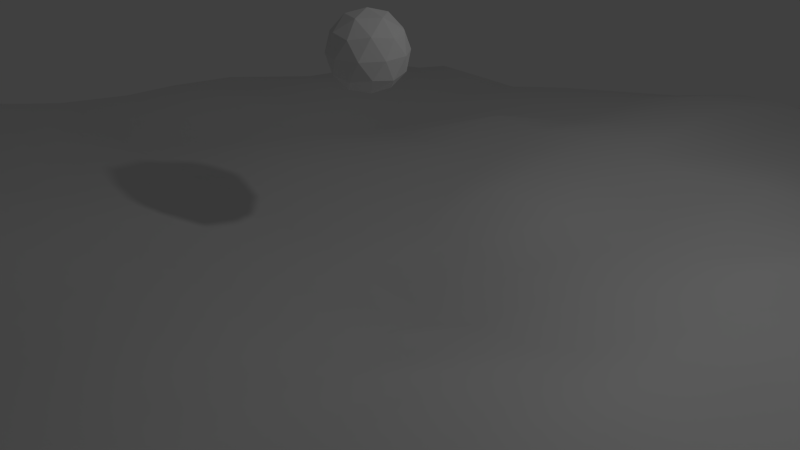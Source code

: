# Source: ballpush.blend  (saved by Blender 2.74.0; exported with 4.5.12 LTS)
import bpy
from mathutils import Matrix  # noqa: F401  (used for matrix-valued properties, if any)

bpy.ops.wm.read_factory_settings(use_empty=True)
scene = bpy.context.scene
scene.name = 'Scene'

# ---- collections
col_collection_1 = bpy.data.collections.new('Collection 1'); scene.collection.children.link(col_collection_1)

# ---- world
world_world = bpy.data.worlds.new('World'); scene.world = world_world
world_world.color = (0.05088, 0.05088, 0.05088)
world_world.use_sun_shadow = False
world_world.sun_shadow_jitter_overblur = 0.0
world_world.cycles.sampling_method = 'MANUAL'
world_world.cycles.sample_map_resolution = 256

# ---- cameras
cam_camera = bpy.data.cameras.new('Camera')
cam_camera.clip_end = 100.0
cam_camera.lens = 35.0
cam_camera.sensor_width = 32.0
cam_camera.sensor_height = 18.0
cam_camera.ortho_scale = 7.314
cam_camera.dof.focus_distance = 0.0
cam_camera.dof.aperture_fstop = 128.0

# ---- lights
light_lamp = bpy.data.lights.new('Lamp', 'POINT')
light_lamp.transmission_factor = 0.0
light_lamp.cutoff_distance = 30.0
light_lamp.energy = 100.0
light_lamp.shadow_buffer_clip_start = 1.001
light_lamp.shadow_soft_size = 0.1
light_lamp.shadow_maximum_resolution = 0.006
light_lamp.use_absolute_resolution = True
light_lamp.cycles.use_multiple_importance_sampling = False

# ---- meshes
me_icosphere = bpy.data.meshes.new('Icosphere')
me_icosphere.from_pydata([(-7.096e-10, 2.484e-09, -0.5), (0.3618, -0.2629, -0.2236), (-0.1382, -0.4253, -0.2236), (-0.4472, 2.484e-09, -0.2236), (-0.1382, 0.4253, -0.2236), (0.3618, 0.2629, -0.2236), (0.1382, -0.4253, 0.2236), (-0.3618, -0.2629, 0.2236), (-0.3618, 0.2629, 0.2236), (0.1382, 0.4253, 0.2236), (0.4472, 2.484e-09, 0.2236), (-7.096e-10, 2.484e-09, 0.5), (-0.08123, -0.25, -0.4253), (0.2127, -0.1545, -0.4253), (0.1314, -0.4045, -0.2629), (0.4253, 2.484e-09, -0.2629), (0.2127, 0.1545, -0.4253), (-0.2629, 2.484e-09, -0.4253), (-0.3441, -0.25, -0.2629), (-0.08123, 0.25, -0.4253), (-0.3441, 0.25, -0.2629), (0.1314, 0.4045, -0.2629), (0.4755, -0.1545, 7.096e-10), (0.4755, 0.1545, 7.096e-10), (-7.096e-10, -0.5, 7.096e-10), (0.2939, -0.4045, 7.096e-10), (-0.4755, -0.1545, 7.096e-10), (-0.2939, -0.4045, 7.096e-10), (-0.2939, 0.4045, 7.096e-10), (-0.4755, 0.1545, 7.096e-10), (0.2939, 0.4045, 7.096e-10), (-7.096e-10, 0.5, 7.096e-10), (0.3441, -0.25, 0.2629), (-0.1314, -0.4045, 0.2629), (-0.4253, 2.484e-09, 0.2629), (-0.1314, 0.4045, 0.2629), (0.3441, 0.25, 0.2629), (0.08123, -0.25, 0.4253), (0.2629, 2.484e-09, 0.4253), (-0.2127, -0.1545, 0.4253), (-0.2127, 0.1545, 0.4253), (0.08123, 0.25, 0.4253)], [], [(0, 13, 12), (1, 13, 15), (0, 12, 17), (0, 17, 19), (0, 19, 16), (1, 15, 22), (2, 14, 24), (3, 18, 26), (4, 20, 28), (5, 21, 30), (1, 22, 25), (2, 24, 27), (3, 26, 29), (4, 28, 31), (5, 30, 23), (6, 32, 37), (7, 33, 39), (8, 34, 40), (9, 35, 41), (10, 36, 38), (38, 41, 11), (38, 36, 41), (36, 9, 41), (41, 40, 11), (41, 35, 40), (35, 8, 40), (40, 39, 11), (40, 34, 39), (34, 7, 39), (39, 37, 11), (39, 33, 37), (33, 6, 37), (37, 38, 11), (37, 32, 38), (32, 10, 38), (23, 36, 10), (23, 30, 36), (30, 9, 36), (31, 35, 9), (31, 28, 35), (28, 8, 35), (29, 34, 8), (29, 26, 34), (26, 7, 34), (27, 33, 7), (27, 24, 33), (24, 6, 33), (25, 32, 6), (25, 22, 32), (22, 10, 32), (30, 31, 9), (30, 21, 31), (21, 4, 31), (28, 29, 8), (28, 20, 29), (20, 3, 29), (26, 27, 7), (26, 18, 27), (18, 2, 27), (24, 25, 6), (24, 14, 25), (14, 1, 25), (22, 23, 10), (22, 15, 23), (15, 5, 23), (16, 21, 5), (16, 19, 21), (19, 4, 21), (19, 20, 4), (19, 17, 20), (17, 3, 20), (17, 18, 3), (17, 12, 18), (12, 2, 18), (15, 16, 5), (15, 13, 16), (13, 0, 16), (12, 14, 2), (12, 13, 14), (13, 1, 14)])
me_icosphere.use_remesh_preserve_volume = False
me_icosphere.use_remesh_preserve_attributes = False
me_icosphere.use_mirror_vertex_groups = False
me_icosphere.update()
me_plane = bpy.data.meshes.new('Plane')
me_plane.from_pydata([(-1.033, -0.9935, 0.02862), (1.078, -1.012, 0.03595), (-0.961, 0.9714, -0.08508), (0.9325, 1.04, -0.001911), (-1.037, -0.05241, 0.02067), (0.08466, -1.02, 0.005951), (0.8615, 0.04972, 0.01308), (0.07987, 1.048, 0.04263), (0.105, 0.02456, -0.08912), (-1.068, -0.5286, 0.1294), (0.5511, -0.9735, 0.08119), (0.8805, 0.5512, 0.05311), (-0.5164, 0.9605, -0.05091), (-0.9812, 0.5467, -0.03233), (-0.4492, -1.003, 0.04229), (1.028, -0.4118, 0.03818), (0.4946, 1.016, 0.05394), (0.03841, 0.5236, 0.06784), (0.05011, -0.5009, 0.01097), (-0.4598, -0.05633, 0.01407), (0.5029, 0.06646, 0.02361), (0.5298, -0.4389, -0.02351), (-0.4441, -0.5345, 0.1068), (-0.4493, 0.4603, -0.02543), (0.5166, 0.5443, 0.05483), (-1.029, -0.7275, 0.06564), (0.8413, -1.006, 0.037), (0.9027, 0.7635, 0.02671), (-0.7901, 0.9783, -0.05279), (-1.013, 0.2313, 0.005768), (-0.1791, -1.004, 0.01643), (0.9295, -0.189, 0.005117), (0.257, 1.042, 0.03581), (0.02722, 0.7714, 0.06189), (0.07961, -0.269, -0.02157), (-0.7256, -0.04216, -0.01299), (0.3088, 0.01054, -0.03182), (-1.048, -0.2789, 0.07171), (0.3013, -0.9664, 0.01983), (0.8524, 0.297, 0.05782), (-0.224, 1.012, -0.009752), (-1.008, 0.7598, -0.06961), (-0.729, -1.027, 0.07256), (1.036, -0.7539, 0.02644), (0.7026, 1.02, -0.009621), (0.03322, 0.2478, 0.04588), (0.08582, -0.7835, -0.00257), (-0.1848, -0.0007649, -0.02701), (0.6955, 0.06213, 0.001299), (0.5286, -0.1663, 0.02191), (0.5534, -0.7023, 0.04003), (0.2975, -0.4738, -0.02337), (0.7469, -0.4473, 0.02983), (-0.4682, -0.3072, 0.05076), (-0.4355, -0.8071, 0.03365), (-0.7236, -0.5425, 0.1043), (-0.205, -0.5493, 0.01725), (-0.4897, 0.689, -0.01422), (-0.4873, 0.2326, 0.01399), (-0.7363, 0.4997, 0.006085), (-0.1971, 0.5172, 0.05608), (0.487, 0.7918, 0.03816), (0.4987, 0.2893, 0.05555), (0.2723, 0.5085, 0.06413), (0.6941, 0.5651, 0.04778), (0.6862, 0.3253, 0.04936), (0.2907, 0.2805, 0.01554), (0.2422, 0.7781, 0.04913), (-0.2055, 0.2519, 0.01321), (-0.7645, 0.2386, 0.02317), (-0.7615, 0.726, -0.0139), (-0.1858, -0.7647, 0.002177), (-0.7322, -0.7674, 0.05816), (-0.7277, -0.2905, 0.08183), (0.762, -0.7241, 0.0446), (0.2943, -0.716, 0.01815), (0.3006, -0.1876, -0.008651), (0.7256, -0.1996, 0.01252), (-0.1955, -0.238, -0.01347), (-0.2263, 0.7515, 0.0138), (0.6946, 0.7804, 0.0196), (-1.036, -0.87, 0.05288), (0.9506, -1.004, 0.0349), (0.9129, 0.894, -0.001711), (-0.8772, 0.9622, -0.07286), (-1.018, 0.1034, 0.00751), (-0.0497, -1.008, 0.01725), (0.8885, -0.06701, -0.002544), (0.1632, 1.05, 0.04462), (0.03364, 0.903, 0.06144), (0.09818, -0.1154, -0.06088), (-0.886, -0.04726, 0.01104), (0.2085, 0.03016, -0.05276), (-1.063, -0.402, 0.09791), (0.4297, -0.9647, 0.05295), (0.8777, 0.4179, 0.06032), (-0.3715, 0.9812, -0.02612), (-0.9989, 0.6413, -0.05631), (-0.5867, -0.9962, 0.06096), (1.023, -0.5831, 0.04411), (0.6034, 1.014, 0.03417), (0.03226, 0.3958, 0.05689), (0.05542, -0.6539, -0.006191), (-0.3216, -0.0152, -0.005398), (0.5993, 0.06693, 0.01011), (0.5136, -0.04519, 0.02753), (0.5518, -0.563, 0.008849), (0.1824, -0.4848, -0.007161), (0.6373, -0.4334, 0.00435), (-0.4569, -0.1724, 0.03512), (-0.4445, -0.6604, 0.06906), (-0.8966, -0.5425, 0.1018), (-0.3212, -0.5312, 0.05841), (-0.5022, 0.8179, -0.02923), (-0.4651, 0.3477, -0.01005), (-0.8686, 0.5135, -0.0117), (-0.3279, 0.4828, 0.01076), (0.5033, 0.9018, 0.0496), (0.5169, 0.4221, 0.05206), (0.1455, 0.5209, 0.06393), (0.6102, 0.5646, 0.04895), (-1.053, -0.6344, 0.09047), (0.7025, -0.989, 0.06305), (0.8927, 0.6617, 0.03267), (-0.6457, 0.9567, -0.04595), (-1.008, 0.3897, -0.006362), (-0.3156, -0.9958, 0.02869), (0.9661, -0.2951, 0.03185), (0.3759, 1.025, 0.04042), (0.03214, 0.6544, 0.06493), (0.05113, -0.3819, -0.008175), (-0.5883, -0.05218, 0.01356), (0.4015, 0.03557, -0.006382), (-1.041, -0.1558, 0.04234), (0.1979, -1.001, 0.009202), (0.8603, 0.1715, 0.04032), (-0.08154, 1.039, 0.006129), (-0.9893, 0.8626, -0.08068), (-0.8937, -0.9936, 0.06043), (1.063, -0.8857, 0.044), (0.8226, 1.033, -0.008105), (0.06928, 0.1501, -0.009755), (0.07243, -0.9043, -0.007348), (-0.04107, 0.002254, -0.04824), (0.7799, 0.0624, 0.01337), (0.5328, -0.3016, 0.009266), (0.5573, -0.8335, 0.05302), (0.4108, -0.4388, -0.02782), (0.8803, -0.4295, 0.02868), (-0.4607, -0.4191, 0.07009), (-0.4411, -0.9016, 0.04189), (-0.5962, -0.5489, 0.09659), (-0.06493, -0.5103, 0.01782), (-0.4729, 0.5807, -0.01056), (-0.4686, 0.08787, 0.02582), (-0.5931, 0.4775, -0.008352), (-0.08617, 0.5104, 0.05264), (0.5082, 0.6694, 0.042), (0.5026, 0.1754, 0.02964), (0.3722, 0.5409, 0.06733), (0.7865, 0.5585, 0.05315), (0.6893, 0.4457, 0.04049), (0.6936, 0.1925, 0.02599), (0.6004, 0.3063, 0.04469), (0.7786, 0.2968, 0.04674), (0.2749, 0.4011, 0.0316), (0.3001, 0.1478, 0.002684), (0.1609, 0.2655, 0.03235), (0.3916, 0.2812, 0.03446), (0.2479, 0.8994, 0.03883), (0.2444, 0.6343, 0.05927), (0.1354, 0.7665, 0.06742), (0.3602, 0.7776, 0.04244), (-0.1985, 0.3787, 0.02569), (-0.2041, 0.1301, -0.007387), (-0.3507, 0.2404, 0.02148), (-0.07134, 0.2619, 0.01538), (-0.7462, 0.3651, 0.002919), (-0.7388, 0.1025, 0.01708), (-0.8805, 0.2327, 0.02692), (-0.6083, 0.2376, 0.004319), (-0.7723, 0.846, -0.03709), (-0.7557, 0.6167, -0.01279), (-0.8852, 0.746, -0.04818), (-0.6175, 0.7135, -0.02889), (-0.195, -0.6538, 0.02076), (-0.1911, -0.8812, 0.02246), (-0.3067, -0.7734, 0.02627), (-0.04833, -0.7658, 0.007252), (-0.7287, -0.662, 0.0871), (-0.7401, -0.8938, 0.07254), (-0.8718, -0.7546, 0.07005), (-0.5881, -0.7774, 0.05659), (-0.7397, -0.1647, 0.04142), (-0.7215, -0.4107, 0.08443), (-0.8722, -0.2843, 0.06421), (-0.5885, -0.2925, 0.0574), (0.77, -0.5848, 0.03262), (0.7806, -0.8701, 0.0295), (0.6603, -0.7211, 0.03929), (0.916, -0.7223, 0.03043), (0.2893, -0.5946, -0.007983), (0.2995, -0.8358, 0.0136), (0.1796, -0.7421, 0.007884), (0.433, -0.7023, 0.0276), (0.3054, -0.09783, -0.01421), (0.2925, -0.3291, -0.02751), (0.1822, -0.2351, -0.02404), (0.4032, -0.1839, 0.002159), (0.7129, -0.06548, 0.01232), (0.7412, -0.322, 0.02138), (0.6261, -0.1878, 0.01467), (0.829, -0.1849, 0.01273), (-0.1907, -0.118, -0.02367), (-0.1897, -0.3838, 0.009578), (-0.3252, -0.2708, 0.03529), (-0.07246, -0.2556, -0.01387), (-0.2306, 0.8856, 0.004213), (-0.2139, 0.6329, 0.02247), (-0.3611, 0.7235, 0.0001398), (-0.08695, 0.7574, 0.03286), (0.7033, 0.9036, 0.009565), (0.7089, 0.6779, 0.03097), (0.5964, 0.7848, 0.03198), (0.7964, 0.7737, 0.02109), (0.7926, 0.6601, 0.02908), (0.5978, 0.6794, 0.03246), (0.598, 0.9055, 0.03313), (-0.08963, 0.6368, 0.03921), (-0.34, 0.6038, 0.002843), (-0.3596, 0.8587, -0.006967), (-0.07344, -0.386, 0.001365), (-0.3298, -0.4072, 0.03217), (-0.3179, -0.1423, 0.01352), (0.8571, -0.3027, 0.01233), (0.6366, -0.3153, 0.00778), (0.6108, -0.06591, 0.01037), (0.3992, -0.3163, -0.01423), (0.1908, -0.3649, -0.02307), (0.1924, -0.1059, -0.05485), (0.4238, -0.8342, 0.04282), (0.186, -0.8657, 0.01745), (0.177, -0.6105, -0.007003), (0.9301, -0.8623, 0.03037), (0.6816, -0.8638, 0.04789), (0.6483, -0.5653, 0.02229), (-0.5859, -0.4246, 0.07209), (-0.8864, -0.4214, 0.07906), (-0.8795, -0.1632, 0.04492), (-0.5888, -0.8826, 0.06635), (-0.8874, -0.8758, 0.06365), (-0.8872, -0.6485, 0.08467), (-0.04212, -0.8831, 0.004155), (-0.3181, -0.8788, 0.02663), (-0.3124, -0.6481, 0.04726), (-0.6055, 0.5955, -0.02302), (-0.8777, 0.634, -0.02769), (-0.8792, 0.8505, -0.06248), (-0.6007, 0.0859, 0.0007534), (-0.8835, 0.09158, 0.02371), (-0.8683, 0.3755, -0.004046), (-0.04881, 0.1344, -0.01947), (-0.3364, 0.1169, 0.01373), (-0.3393, 0.3559, 0.01695), (0.3577, 0.6586, 0.05802), (0.1436, 0.6364, 0.07416), (0.1552, 0.9075, 0.06302), (0.3988, 0.1698, 0.02356), (0.177, 0.1447, -0.01338), (0.1447, 0.401, 0.04628), (0.7791, 0.1711, 0.02747), (0.5963, 0.1827, 0.03446), (0.6112, 0.425, 0.05618), (0.7821, 0.4294, 0.05929), (0.389, 0.4131, 0.04972), (0.3641, 0.893, 0.03842), (-0.08749, 0.3798, 0.02866), (-0.5969, 0.3547, 0.0001696), (-0.6287, 0.8446, -0.03762), (-0.05771, -0.6445, 0.002159), (-0.5935, -0.6578, 0.07181), (-0.588, -0.1835, 0.02992), (0.9, -0.5811, 0.02582), (0.4158, -0.5681, -0.002738), (0.399, -0.06565, -0.001927), (0.8105, -0.05369, 0.01209), (-0.06229, -0.1354, -0.03778), (-0.09367, 0.9001, 0.02911), (0.81, 0.9115, 0.002042)], [], [(288, 83, 3, 140), (287, 89, 7, 136), (286, 90, 8, 143), (285, 87, 6, 144), (284, 105, 20, 132), (283, 106, 21, 147), (282, 99, 15, 148), (281, 109, 19, 131), (280, 110, 22, 151), (279, 102, 18, 152), (278, 113, 12, 124), (277, 114, 23, 155), (276, 101, 17, 156), (275, 117, 16, 128), (274, 118, 24, 159), (273, 95, 11, 160), (272, 161, 64, 120), (271, 162, 65, 163), (270, 135, 39, 164), (269, 165, 63, 119), (268, 166, 66, 167), (267, 158, 62, 168), (266, 169, 32, 88), (265, 170, 67, 171), (264, 157, 61, 172), (263, 173, 60, 116), (262, 174, 68, 175), (261, 141, 45, 176), (260, 177, 59, 115), (259, 178, 69, 179), (258, 154, 58, 180), (257, 181, 28, 84), (256, 182, 70, 183), (255, 153, 57, 184), (254, 185, 56, 112), (253, 186, 71, 187), (252, 142, 46, 188), (251, 189, 55, 111), (250, 190, 72, 191), (249, 150, 54, 192), (248, 193, 35, 91), (247, 194, 73, 195), (246, 149, 53, 196), (245, 197, 52, 108), (244, 198, 74, 199), (243, 139, 43, 200), (242, 201, 51, 107), (241, 202, 75, 203), (240, 146, 50, 204), (239, 205, 36, 92), (238, 206, 76, 207), (237, 145, 49, 208), (236, 209, 48, 104), (235, 210, 77, 211), (234, 127, 31, 212), (233, 213, 47, 103), (232, 214, 78, 215), (231, 130, 34, 216), (230, 217, 40, 96), (229, 218, 79, 219), (228, 129, 33, 220), (227, 221, 44, 100), (226, 222, 80, 223), (225, 123, 27, 224), (222, 225, 224, 80), (64, 160, 225, 222), (160, 11, 123, 225), (157, 226, 223, 61), (24, 120, 226, 157), (120, 64, 222, 226), (117, 227, 100, 16), (61, 223, 227, 117), (223, 80, 221, 227), (218, 228, 220, 79), (60, 156, 228, 218), (156, 17, 129, 228), (153, 229, 219, 57), (23, 116, 229, 153), (116, 60, 218, 229), (113, 230, 96, 12), (57, 219, 230, 113), (219, 79, 217, 230), (214, 231, 216, 78), (56, 152, 231, 214), (152, 18, 130, 231), (149, 232, 215, 53), (22, 112, 232, 149), (112, 56, 214, 232), (109, 233, 103, 19), (53, 215, 233, 109), (215, 78, 213, 233), (210, 234, 212, 77), (52, 148, 234, 210), (148, 15, 127, 234), (145, 235, 211, 49), (21, 108, 235, 145), (108, 52, 210, 235), (105, 236, 104, 20), (49, 211, 236, 105), (211, 77, 209, 236), (206, 237, 208, 76), (51, 147, 237, 206), (147, 21, 145, 237), (130, 238, 207, 34), (18, 107, 238, 130), (107, 51, 206, 238), (90, 239, 92, 8), (34, 207, 239, 90), (207, 76, 205, 239), (202, 240, 204, 75), (38, 94, 240, 202), (94, 10, 146, 240), (142, 241, 203, 46), (5, 134, 241, 142), (134, 38, 202, 241), (102, 242, 107, 18), (46, 203, 242, 102), (203, 75, 201, 242), (198, 243, 200, 74), (26, 82, 243, 198), (82, 1, 139, 243), (146, 244, 199, 50), (10, 122, 244, 146), (122, 26, 198, 244), (106, 245, 108, 21), (50, 199, 245, 106), (199, 74, 197, 245), (194, 246, 196, 73), (55, 151, 246, 194), (151, 22, 149, 246), (93, 247, 195, 37), (9, 111, 247, 93), (111, 55, 194, 247), (133, 248, 91, 4), (37, 195, 248, 133), (195, 73, 193, 248), (190, 249, 192, 72), (42, 98, 249, 190), (98, 14, 150, 249), (81, 250, 191, 25), (0, 138, 250, 81), (138, 42, 190, 250), (121, 251, 111, 9), (25, 191, 251, 121), (191, 72, 189, 251), (186, 252, 188, 71), (30, 86, 252, 186), (86, 5, 142, 252), (150, 253, 187, 54), (14, 126, 253, 150), (126, 30, 186, 253), (110, 254, 112, 22), (54, 187, 254, 110), (187, 71, 185, 254), (182, 255, 184, 70), (59, 155, 255, 182), (155, 23, 153, 255), (97, 256, 183, 41), (13, 115, 256, 97), (115, 59, 182, 256), (137, 257, 84, 2), (41, 183, 257, 137), (183, 70, 181, 257), (178, 258, 180, 69), (35, 131, 258, 178), (131, 19, 154, 258), (85, 259, 179, 29), (4, 91, 259, 85), (91, 35, 178, 259), (125, 260, 115, 13), (29, 179, 260, 125), (179, 69, 177, 260), (174, 261, 176, 68), (47, 143, 261, 174), (143, 8, 141, 261), (154, 262, 175, 58), (19, 103, 262, 154), (103, 47, 174, 262), (114, 263, 116, 23), (58, 175, 263, 114), (175, 68, 173, 263), (170, 264, 172, 67), (63, 159, 264, 170), (159, 24, 157, 264), (129, 265, 171, 33), (17, 119, 265, 129), (119, 63, 170, 265), (89, 266, 88, 7), (33, 171, 266, 89), (171, 67, 169, 266), (166, 267, 168, 66), (36, 132, 267, 166), (132, 20, 158, 267), (141, 268, 167, 45), (8, 92, 268, 141), (92, 36, 166, 268), (101, 269, 119, 17), (45, 167, 269, 101), (167, 66, 165, 269), (162, 270, 164, 65), (48, 144, 270, 162), (144, 6, 135, 270), (158, 271, 163, 62), (20, 104, 271, 158), (104, 48, 162, 271), (118, 272, 120, 24), (62, 163, 272, 118), (163, 65, 161, 272), (161, 273, 160, 64), (65, 164, 273, 161), (164, 39, 95, 273), (165, 274, 159, 63), (66, 168, 274, 165), (168, 62, 118, 274), (169, 275, 128, 32), (67, 172, 275, 169), (172, 61, 117, 275), (173, 276, 156, 60), (68, 176, 276, 173), (176, 45, 101, 276), (177, 277, 155, 59), (69, 180, 277, 177), (180, 58, 114, 277), (181, 278, 124, 28), (70, 184, 278, 181), (184, 57, 113, 278), (185, 279, 152, 56), (71, 188, 279, 185), (188, 46, 102, 279), (189, 280, 151, 55), (72, 192, 280, 189), (192, 54, 110, 280), (193, 281, 131, 35), (73, 196, 281, 193), (196, 53, 109, 281), (197, 282, 148, 52), (74, 200, 282, 197), (200, 43, 99, 282), (201, 283, 147, 51), (75, 204, 283, 201), (204, 50, 106, 283), (205, 284, 132, 36), (76, 208, 284, 205), (208, 49, 105, 284), (209, 285, 144, 48), (77, 212, 285, 209), (212, 31, 87, 285), (213, 286, 143, 47), (78, 216, 286, 213), (216, 34, 90, 286), (217, 287, 136, 40), (79, 220, 287, 217), (220, 33, 89, 287), (221, 288, 140, 44), (80, 224, 288, 221), (224, 27, 83, 288)])
me_plane.polygons.foreach_set('use_smooth', [True] * 256)
me_plane.use_remesh_preserve_volume = False
me_plane.use_remesh_preserve_attributes = False
me_plane.use_mirror_vertex_groups = False
me_plane.update()

# ---- objects
ob_icosphere = bpy.data.objects.new('Icosphere', me_icosphere)
ob_plane = bpy.data.objects.new('Plane', me_plane)
ob_lamp = bpy.data.objects.new('Lamp', light_lamp)
ob_camera = bpy.data.objects.new('Camera', cam_camera)

# ---- transforms, parenting, visibility, modifiers, constraints
ob_icosphere.location = (0.0, 0.0, 2.656)
ob_icosphere.lineart.crease_threshold = 0.0
ob_plane.location = (0.0, 0.0, 0.0)
ob_plane.scale = (8.0, 8.0, 8.0)
ob_plane.lineart.crease_threshold = 0.0
ob_lamp.location = (4.076, 1.005, 5.904)
ob_lamp.rotation_euler = (0.6503, 0.05522, 1.866)
ob_lamp.lock_rotations_4d = False
ob_lamp.empty_display_type = 'ARROWS'
ob_lamp.color = (0.0, 0.0, 0.0, 0.0)
ob_lamp.lineart.crease_threshold = 0.0
ob_camera.location = (7.481, -6.508, 5.344)
ob_camera.rotation_euler = (1.109, 0.01082, 0.8149)
ob_camera.lock_rotations_4d = False
ob_camera.empty_display_type = 'ARROWS'
ob_camera.color = (0.0, 0.0, 0.0, 0.0)
ob_camera.display_type = 'WIRE'
ob_camera.lineart.crease_threshold = 0.0

# ---- collection membership
col_collection_1.objects.link(ob_icosphere)
col_collection_1.objects.link(ob_plane)
col_collection_1.objects.link(ob_lamp)
col_collection_1.objects.link(ob_camera)

# ---- scene / render settings (as saved in the file)
scene.camera = ob_camera
scene.frame_start = 1; scene.frame_end = 250; scene.frame_set(1)
scene.render.engine = 'BLENDER_EEVEE_NEXT'
scene.render.resolution_percentage = 50
scene.render.dither_intensity = 0.0
scene.cycles.use_denoising = False
scene.cycles.samples = 10
scene.cycles.sampling_pattern = 'TABULATED_SOBOL'
scene.cycles.light_sampling_threshold = 0.0
scene.cycles.use_adaptive_sampling = False
scene.cycles.use_light_tree = False
scene.cycles.blur_glossy = 0.0
scene.cycles.pixel_filter_type = 'GAUSSIAN'
scene.cycles.sample_clamp_indirect = 0.0
scene.view_settings.view_transform = 'Standard'
bpy.context.view_layer.update()
